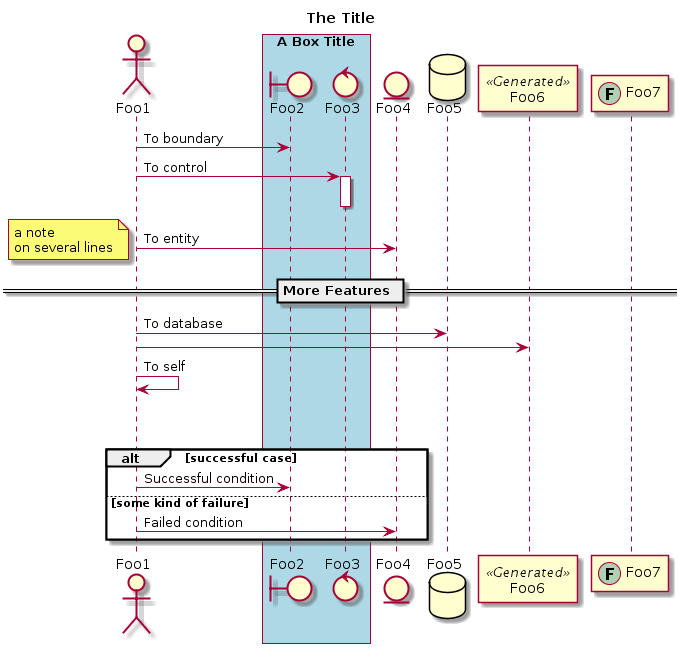

The diagram above was rendered by PlantUML. Its source (embedded in the PNG):
@startuml
title The Title
actor Foo1
box "A Box Title" #LightBlue
boundary Foo2
control Foo3
end box
entity Foo4
database Foo5
participant Foo6 as Foo6 << Generated >>
participant Foo7 << (F,#ADD1B2) >>
Foo1 -> Foo2 : To boundary
Foo1 -> Foo3 : To control
activate Foo3
deactivate Foo3
Foo1 -> Foo4 : To entity
note left
  a note
  on several lines
end note
== More Features ==
Foo1 -> Foo5 : To database
Foo1 -> Foo6
Foo1 -> Foo1 : To self
||45||
alt successful case
Foo1 -> Foo2: Successful condition
else some kind of failure
Foo1 -> Foo4: Failed condition
end
@enduml